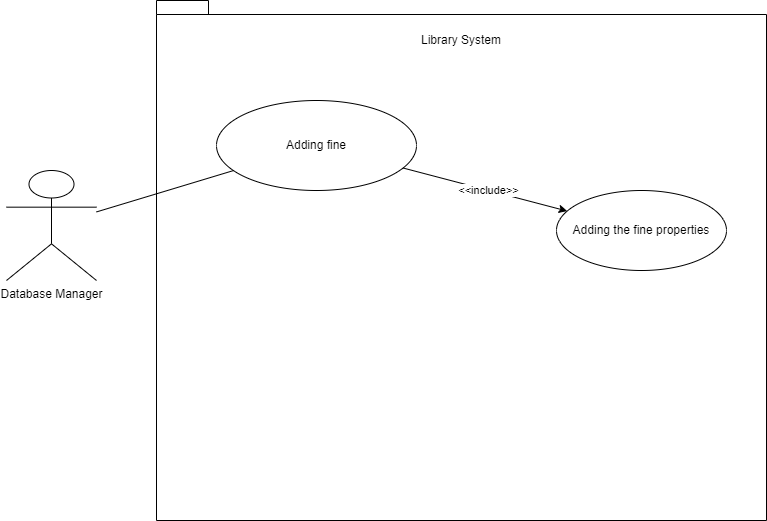

The diagram above was exported from draw.io. Its source (the exported page's mxGraphModel, read from the mxfile embedded in the PNG):
<mxGraphModel dx="671" dy="746" grid="1" gridSize="10" guides="1" tooltips="1" connect="1" arrows="1" fold="1" page="1" pageScale="1" pageWidth="850" pageHeight="1100" math="0" shadow="0">
  <root>
    <mxCell id="0" />
    <mxCell id="1" parent="0" />
    <mxCell id="lQkgyaESXePVyoGWIGm3-1" value="Database Manager" style="shape=umlActor;verticalLabelPosition=bottom;verticalAlign=top;html=1;outlineConnect=0;" vertex="1" parent="1">
      <mxGeometry x="40" y="250" width="90" height="110" as="geometry" />
    </mxCell>
    <mxCell id="lQkgyaESXePVyoGWIGm3-2" value="" style="shape=folder;fontStyle=1;spacingTop=10;tabWidth=40;tabHeight=14;tabPosition=left;html=1;whiteSpace=wrap;" vertex="1" parent="1">
      <mxGeometry x="190" y="80" width="610" height="520" as="geometry" />
    </mxCell>
    <mxCell id="lQkgyaESXePVyoGWIGm3-3" value="Library System" style="text;html=1;strokeColor=none;fillColor=none;align=center;verticalAlign=middle;whiteSpace=wrap;rounded=0;" vertex="1" parent="1">
      <mxGeometry x="275" y="100" width="440" height="40" as="geometry" />
    </mxCell>
    <mxCell id="lQkgyaESXePVyoGWIGm3-4" value="Adding fine" style="ellipse;whiteSpace=wrap;html=1;" vertex="1" parent="1">
      <mxGeometry x="250" y="180" width="200" height="90" as="geometry" />
    </mxCell>
    <mxCell id="lQkgyaESXePVyoGWIGm3-7" value="Adding the fine properties" style="ellipse;whiteSpace=wrap;html=1;" vertex="1" parent="1">
      <mxGeometry x="590" y="270" width="170" height="80" as="geometry" />
    </mxCell>
    <mxCell id="lQkgyaESXePVyoGWIGm3-8" value="" style="endArrow=classic;html=1;rounded=0;" edge="1" parent="1" source="lQkgyaESXePVyoGWIGm3-4" target="lQkgyaESXePVyoGWIGm3-7">
      <mxGeometry width="50" height="50" relative="1" as="geometry">
        <mxPoint x="400" y="420" as="sourcePoint" />
        <mxPoint x="450" y="370" as="targetPoint" />
      </mxGeometry>
    </mxCell>
    <mxCell id="lQkgyaESXePVyoGWIGm3-9" value="&amp;lt;&amp;lt;include&amp;gt;&amp;gt;" style="edgeLabel;html=1;align=center;verticalAlign=middle;resizable=0;points=[];" vertex="1" connectable="0" parent="lQkgyaESXePVyoGWIGm3-8">
      <mxGeometry x="0.1894" y="4" relative="1" as="geometry">
        <mxPoint x="-14" as="offset" />
      </mxGeometry>
    </mxCell>
    <mxCell id="lQkgyaESXePVyoGWIGm3-10" value="" style="endArrow=none;html=1;rounded=0;" edge="1" parent="1" source="lQkgyaESXePVyoGWIGm3-1" target="lQkgyaESXePVyoGWIGm3-4">
      <mxGeometry width="50" height="50" relative="1" as="geometry">
        <mxPoint x="660" y="420" as="sourcePoint" />
        <mxPoint x="710" y="370" as="targetPoint" />
      </mxGeometry>
    </mxCell>
  </root>
</mxGraphModel>